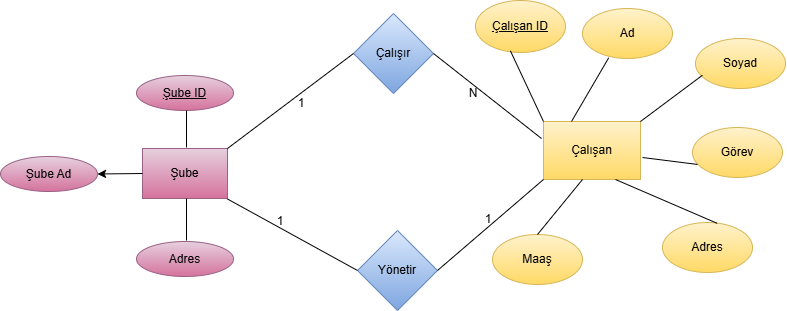

The diagram above was exported from draw.io. Its source (the exported page's mxGraphModel, read from the mxfile embedded in the PNG):
<mxGraphModel dx="802" dy="432" grid="0" gridSize="10" guides="1" tooltips="1" connect="1" arrows="1" fold="1" page="1" pageScale="1" pageWidth="827" pageHeight="1169" math="0" shadow="0">
  <root>
    <mxCell id="0" />
    <mxCell id="1" parent="0" />
    <mxCell id="RQS0QszYoHIer4Z3wp-8-2" parent="1" style="ellipse;whiteSpace=wrap;html=1;fillColor=#e6d0de;strokeColor=#996185;gradientColor=#d5739d;" value="Şube Ad" vertex="1">
      <mxGeometry height="35" width="97" x="13" y="268" as="geometry" />
    </mxCell>
    <mxCell id="RQS0QszYoHIer4Z3wp-8-3" parent="1" style="rounded=0;whiteSpace=wrap;html=1;fillColor=#e6d0de;gradientColor=#d5739d;strokeColor=#996185;" value="Şube" vertex="1">
      <mxGeometry height="50" width="85" x="155" y="260" as="geometry" />
    </mxCell>
    <mxCell id="RQS0QszYoHIer4Z3wp-8-4" edge="1" parent="1" source="RQS0QszYoHIer4Z3wp-8-3" style="endArrow=classic;html=1;rounded=0;entryX=1;entryY=0.5;entryDx=0;entryDy=0;exitX=0;exitY=0.5;exitDx=0;exitDy=0;" target="RQS0QszYoHIer4Z3wp-8-2" value="">
      <mxGeometry height="50" relative="1" width="50" as="geometry">
        <mxPoint x="142" y="284" as="sourcePoint" />
        <mxPoint x="92" y="334" as="targetPoint" />
      </mxGeometry>
    </mxCell>
    <mxCell id="RQS0QszYoHIer4Z3wp-8-8" edge="1" parent="1" style="endArrow=none;html=1;rounded=0;entryX=0.5;entryY=1;entryDx=0;entryDy=0;exitX=0.5;exitY=1;exitDx=0;exitDy=0;" value="">
      <mxGeometry height="50" relative="1" width="50" as="geometry">
        <mxPoint x="199.5" y="227" as="sourcePoint" />
        <mxPoint x="199.5" y="227" as="targetPoint" />
      </mxGeometry>
    </mxCell>
    <mxCell id="RQS0QszYoHIer4Z3wp-8-12" parent="1" style="ellipse;whiteSpace=wrap;html=1;fillColor=#e6d0de;strokeColor=#996185;gradientColor=#d5739d;" value="&lt;u&gt;Şube ID&lt;/u&gt;" vertex="1">
      <mxGeometry height="35" width="97" x="149" y="187" as="geometry" />
    </mxCell>
    <mxCell id="RQS0QszYoHIer4Z3wp-8-16" edge="1" parent="1" style="endArrow=none;html=1;rounded=0;" value="">
      <mxGeometry height="50" relative="1" width="50" as="geometry">
        <mxPoint x="199" y="259" as="sourcePoint" />
        <mxPoint x="199" y="222" as="targetPoint" />
      </mxGeometry>
    </mxCell>
    <mxCell id="RQS0QszYoHIer4Z3wp-8-17" parent="1" style="ellipse;whiteSpace=wrap;html=1;fillColor=#e6d0de;strokeColor=#996185;gradientColor=#d5739d;" value="Adres" vertex="1">
      <mxGeometry height="35" width="97" x="149" y="353" as="geometry" />
    </mxCell>
    <mxCell id="RQS0QszYoHIer4Z3wp-8-19" edge="1" parent="1" style="endArrow=none;html=1;rounded=0;" value="">
      <mxGeometry height="50" relative="1" width="50" as="geometry">
        <mxPoint x="199" y="352" as="sourcePoint" />
        <mxPoint x="199" y="310" as="targetPoint" />
      </mxGeometry>
    </mxCell>
    <mxCell id="RQS0QszYoHIer4Z3wp-8-20" parent="1" style="rhombus;whiteSpace=wrap;html=1;fillColor=#dae8fc;gradientColor=#7ea6e0;strokeColor=#6c8ebf;" value="Çalışır" vertex="1">
      <mxGeometry height="80" width="80" x="366" y="125" as="geometry" />
    </mxCell>
    <mxCell id="RQS0QszYoHIer4Z3wp-8-21" edge="1" parent="1" source="RQS0QszYoHIer4Z3wp-8-3" style="endArrow=none;html=1;rounded=0;exitX=1;exitY=0;exitDx=0;exitDy=0;" value="">
      <mxGeometry height="50" relative="1" width="50" as="geometry">
        <mxPoint x="316" y="215" as="sourcePoint" />
        <mxPoint x="366" y="165" as="targetPoint" />
      </mxGeometry>
    </mxCell>
    <mxCell id="RQS0QszYoHIer4Z3wp-8-22" parent="1" style="rhombus;whiteSpace=wrap;html=1;fillColor=#dae8fc;gradientColor=#7ea6e0;strokeColor=#6c8ebf;" value="Yönetir" vertex="1">
      <mxGeometry height="80" width="80" x="370" y="342" as="geometry" />
    </mxCell>
    <mxCell id="RQS0QszYoHIer4Z3wp-8-23" edge="1" parent="1" style="endArrow=none;html=1;rounded=0;entryX=0;entryY=0.5;entryDx=0;entryDy=0;" target="RQS0QszYoHIer4Z3wp-8-22" value="">
      <mxGeometry height="50" relative="1" width="50" as="geometry">
        <mxPoint x="240" y="310.5" as="sourcePoint" />
        <mxPoint x="290" y="260.5" as="targetPoint" />
      </mxGeometry>
    </mxCell>
    <mxCell id="RQS0QszYoHIer4Z3wp-8-24" parent="1" style="text;html=1;whiteSpace=wrap;strokeColor=none;fillColor=none;align=center;verticalAlign=middle;rounded=0;" value="1" vertex="1">
      <mxGeometry height="30" width="60" x="284" y="200" as="geometry" />
    </mxCell>
    <mxCell id="RQS0QszYoHIer4Z3wp-8-25" parent="1" style="text;html=1;whiteSpace=wrap;strokeColor=none;fillColor=none;align=center;verticalAlign=middle;rounded=0;" value="1" vertex="1">
      <mxGeometry height="30" width="60" x="263" y="318" as="geometry" />
    </mxCell>
    <mxCell id="RQS0QszYoHIer4Z3wp-8-26" parent="1" style="rounded=0;whiteSpace=wrap;html=1;fillColor=#fff2cc;gradientColor=#ffd966;strokeColor=#d6b656;" value="Çalışan" vertex="1">
      <mxGeometry height="58" width="97" x="556" y="233" as="geometry" />
    </mxCell>
    <mxCell id="RQS0QszYoHIer4Z3wp-8-27" edge="1" parent="1" source="RQS0QszYoHIer4Z3wp-8-22" style="endArrow=none;html=1;rounded=0;exitX=1;exitY=0.5;exitDx=0;exitDy=0;" value="">
      <mxGeometry height="50" relative="1" width="50" as="geometry">
        <mxPoint x="506" y="341" as="sourcePoint" />
        <mxPoint x="556" y="291" as="targetPoint" />
      </mxGeometry>
    </mxCell>
    <mxCell id="RQS0QszYoHIer4Z3wp-8-28" edge="1" parent="1" source="RQS0QszYoHIer4Z3wp-8-20" style="endArrow=none;html=1;rounded=0;exitX=1;exitY=0.5;exitDx=0;exitDy=0;" value="">
      <mxGeometry height="50" relative="1" width="50" as="geometry">
        <mxPoint x="446" y="166" as="sourcePoint" />
        <mxPoint x="554" y="250" as="targetPoint" />
      </mxGeometry>
    </mxCell>
    <mxCell id="RQS0QszYoHIer4Z3wp-8-29" parent="1" style="text;html=1;whiteSpace=wrap;strokeColor=none;fillColor=none;align=center;verticalAlign=middle;rounded=0;" value="1" vertex="1">
      <mxGeometry height="30" width="60" x="471" y="316" as="geometry" />
    </mxCell>
    <mxCell id="RQS0QszYoHIer4Z3wp-8-30" parent="1" style="text;html=1;whiteSpace=wrap;strokeColor=none;fillColor=none;align=center;verticalAlign=middle;rounded=0;" value="N" vertex="1">
      <mxGeometry height="30" width="60" x="456" y="189.5" as="geometry" />
    </mxCell>
    <mxCell id="RQS0QszYoHIer4Z3wp-8-31" parent="1" style="ellipse;whiteSpace=wrap;html=1;fillColor=#fff2cc;gradientColor=#ffd966;strokeColor=#d6b656;" value="&lt;u&gt;Çalışan ID&lt;/u&gt;" vertex="1">
      <mxGeometry height="52" width="90" x="488" y="112" as="geometry" />
    </mxCell>
    <mxCell id="RQS0QszYoHIer4Z3wp-8-32" parent="1" style="ellipse;whiteSpace=wrap;html=1;fillColor=#fff2cc;gradientColor=#ffd966;strokeColor=#d6b656;" value="Ad" vertex="1">
      <mxGeometry height="50" width="90" x="595" y="120" as="geometry" />
    </mxCell>
    <mxCell id="RQS0QszYoHIer4Z3wp-8-33" parent="1" style="ellipse;whiteSpace=wrap;html=1;fillColor=#fff2cc;gradientColor=#ffd966;strokeColor=#d6b656;" value="Soyad" vertex="1">
      <mxGeometry height="50" width="90" x="708" y="150" as="geometry" />
    </mxCell>
    <mxCell id="RQS0QszYoHIer4Z3wp-8-34" parent="1" style="ellipse;whiteSpace=wrap;html=1;fillColor=#fff2cc;gradientColor=#ffd966;strokeColor=#d6b656;" value="Görev" vertex="1">
      <mxGeometry height="50" width="90" x="705" y="239" as="geometry" />
    </mxCell>
    <mxCell id="RQS0QszYoHIer4Z3wp-8-35" parent="1" style="ellipse;whiteSpace=wrap;html=1;fillColor=#fff2cc;gradientColor=#ffd966;strokeColor=#d6b656;" value="Adres" vertex="1">
      <mxGeometry height="50" width="90" x="675" y="334" as="geometry" />
    </mxCell>
    <mxCell id="RQS0QszYoHIer4Z3wp-8-36" parent="1" style="ellipse;whiteSpace=wrap;html=1;fillColor=#fff2cc;gradientColor=#ffd966;strokeColor=#d6b656;" value="Maaş" vertex="1">
      <mxGeometry height="50" width="90" x="505" y="346" as="geometry" />
    </mxCell>
    <mxCell id="RQS0QszYoHIer4Z3wp-8-37" edge="1" parent="1" source="RQS0QszYoHIer4Z3wp-8-31" style="endArrow=none;html=1;rounded=0;exitX=0.388;exitY=0.969;exitDx=0;exitDy=0;exitPerimeter=0;" value="">
      <mxGeometry height="50" relative="1" width="50" as="geometry">
        <mxPoint x="506" y="283" as="sourcePoint" />
        <mxPoint x="556" y="233" as="targetPoint" />
      </mxGeometry>
    </mxCell>
    <mxCell id="RQS0QszYoHIer4Z3wp-8-38" edge="1" parent="1" style="endArrow=none;html=1;rounded=0;entryX=0.291;entryY=0.987;entryDx=0;entryDy=0;entryPerimeter=0;" target="RQS0QszYoHIer4Z3wp-8-32" value="">
      <mxGeometry height="50" relative="1" width="50" as="geometry">
        <mxPoint x="584" y="233" as="sourcePoint" />
        <mxPoint x="634" y="183" as="targetPoint" />
      </mxGeometry>
    </mxCell>
    <mxCell id="RQS0QszYoHIer4Z3wp-8-39" edge="1" parent="1" style="endArrow=none;html=1;rounded=0;entryX=0.077;entryY=0.735;entryDx=0;entryDy=0;entryPerimeter=0;" target="RQS0QszYoHIer4Z3wp-8-33" value="">
      <mxGeometry height="50" relative="1" width="50" as="geometry">
        <mxPoint x="653" y="233" as="sourcePoint" />
        <mxPoint x="703" y="183" as="targetPoint" />
      </mxGeometry>
    </mxCell>
    <mxCell id="RQS0QszYoHIer4Z3wp-8-40" edge="1" parent="1" style="endArrow=none;html=1;rounded=0;entryX=0.056;entryY=0.739;entryDx=0;entryDy=0;entryPerimeter=0;" target="RQS0QszYoHIer4Z3wp-8-34" value="">
      <mxGeometry height="50" relative="1" width="50" as="geometry">
        <mxPoint x="655" y="269" as="sourcePoint" />
        <mxPoint x="705" y="218" as="targetPoint" />
      </mxGeometry>
    </mxCell>
    <mxCell id="RQS0QszYoHIer4Z3wp-8-41" edge="1" parent="1" style="endArrow=none;html=1;rounded=0;entryX=0.608;entryY=0.017;entryDx=0;entryDy=0;entryPerimeter=0;" target="RQS0QszYoHIer4Z3wp-8-35" value="">
      <mxGeometry height="50" relative="1" width="50" as="geometry">
        <mxPoint x="628" y="291" as="sourcePoint" />
        <mxPoint x="678" y="241" as="targetPoint" />
      </mxGeometry>
    </mxCell>
    <mxCell id="RQS0QszYoHIer4Z3wp-8-42" edge="1" parent="1" source="RQS0QszYoHIer4Z3wp-8-36" style="endArrow=none;html=1;rounded=0;exitX=0.5;exitY=0;exitDx=0;exitDy=0;" value="">
      <mxGeometry height="50" relative="1" width="50" as="geometry">
        <mxPoint x="545" y="341" as="sourcePoint" />
        <mxPoint x="595" y="291" as="targetPoint" />
      </mxGeometry>
    </mxCell>
  </root>
</mxGraphModel>